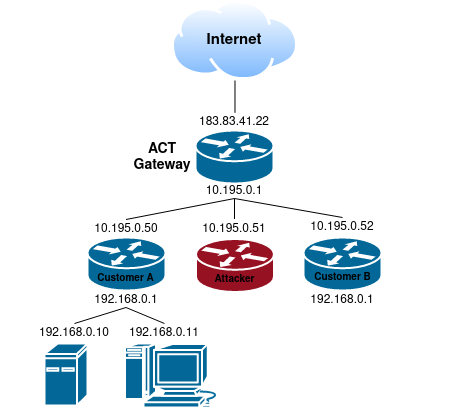

The diagram above was exported from draw.io. Its source (the exported page's mxGraphModel, read from the mxfile embedded in the PNG):
<mxGraphModel dx="989" dy="512" grid="0" gridSize="10" guides="1" tooltips="1" connect="1" arrows="1" fold="1" page="1" pageScale="1" pageWidth="850" pageHeight="1100" math="0" shadow="0">
  <root>
    <mxCell id="0" />
    <mxCell id="1" parent="0" />
    <mxCell id="Kfy8xikLhxNWwLkTZ10g-10" value="ACT&lt;br&gt;Gateway" style="text;html=1;strokeColor=none;fillColor=none;align=center;verticalAlign=middle;whiteSpace=wrap;rounded=0;fontStyle=1;fontSize=14;" parent="1" vertex="1">
      <mxGeometry x="320" y="311.5" width="66" height="30" as="geometry" />
    </mxCell>
    <mxCell id="Uyd5FFlf8XHTuzHMPNax-1" value="" style="shape=mxgraph.cisco.routers.router;sketch=0;html=1;pointerEvents=1;dashed=0;fillColor=#036897;strokeColor=#ffffff;strokeWidth=2;verticalLabelPosition=bottom;verticalAlign=top;align=center;outlineConnect=0;" parent="1" vertex="1">
      <mxGeometry x="386" y="300" width="78" height="53" as="geometry" />
    </mxCell>
    <mxCell id="2UOiwxRuerYRpqBz8kP3-17" style="edgeStyle=none;rounded=0;orthogonalLoop=1;jettySize=auto;html=1;exitX=0.5;exitY=1;exitDx=0;exitDy=0;entryX=0.5;entryY=0;entryDx=0;entryDy=0;endArrow=none;endFill=0;" parent="1" source="2UOiwxRuerYRpqBz8kP3-14" target="2UOiwxRuerYRpqBz8kP3-10" edge="1">
      <mxGeometry relative="1" as="geometry" />
    </mxCell>
    <mxCell id="2UOiwxRuerYRpqBz8kP3-18" style="edgeStyle=none;rounded=0;orthogonalLoop=1;jettySize=auto;html=1;exitX=0.5;exitY=1;exitDx=0;exitDy=0;entryX=0.5;entryY=0;entryDx=0;entryDy=0;endArrow=none;endFill=0;" parent="1" source="2UOiwxRuerYRpqBz8kP3-14" target="2UOiwxRuerYRpqBz8kP3-13" edge="1">
      <mxGeometry relative="1" as="geometry" />
    </mxCell>
    <mxCell id="8g1MN725g3kzPzgRsCMZ-8" style="edgeStyle=orthogonalEdgeStyle;rounded=0;orthogonalLoop=1;jettySize=auto;html=1;entryX=0.5;entryY=0;entryDx=0;entryDy=0;endArrow=none;endFill=0;" edge="1" parent="1" source="2UOiwxRuerYRpqBz8kP3-14" target="8g1MN725g3kzPzgRsCMZ-6">
      <mxGeometry relative="1" as="geometry" />
    </mxCell>
    <mxCell id="2UOiwxRuerYRpqBz8kP3-14" value="10.195.0.1" style="text;html=1;strokeColor=none;fillColor=none;align=center;verticalAlign=middle;whiteSpace=wrap;rounded=0;" parent="1" vertex="1">
      <mxGeometry x="395" y="353" width="60" height="15" as="geometry" />
    </mxCell>
    <mxCell id="2UOiwxRuerYRpqBz8kP3-15" value="183.83.41.22" style="text;html=1;strokeColor=none;fillColor=none;align=center;verticalAlign=middle;whiteSpace=wrap;rounded=0;" parent="1" vertex="1">
      <mxGeometry x="395" y="285" width="60" height="15" as="geometry" />
    </mxCell>
    <mxCell id="2UOiwxRuerYRpqBz8kP3-30" value="" style="group" parent="1" vertex="1" connectable="0">
      <mxGeometry x="362" y="170" width="126.98000000000002" height="80" as="geometry" />
    </mxCell>
    <mxCell id="2UOiwxRuerYRpqBz8kP3-42" style="edgeStyle=none;rounded=0;orthogonalLoop=1;jettySize=auto;html=1;exitX=0.5;exitY=1;exitDx=0;exitDy=0;fontSize=15;endArrow=none;endFill=0;" parent="2UOiwxRuerYRpqBz8kP3-30" source="2UOiwxRuerYRpqBz8kP3-27" edge="1">
      <mxGeometry relative="1" as="geometry">
        <mxPoint x="63.49000000000001" y="112.33333333333326" as="targetPoint" />
      </mxGeometry>
    </mxCell>
    <mxCell id="2UOiwxRuerYRpqBz8kP3-27" value="" style="aspect=fixed;perimeter=ellipsePerimeter;html=1;align=center;shadow=0;dashed=0;spacingTop=3;image;image=img/lib/active_directory/internet_cloud.svg;" parent="2UOiwxRuerYRpqBz8kP3-30" vertex="1">
      <mxGeometry width="126.98" height="80" as="geometry" />
    </mxCell>
    <mxCell id="2UOiwxRuerYRpqBz8kP3-28" value="&lt;b&gt;&lt;font style=&quot;font-size: 15px;&quot;&gt;Internet&lt;/font&gt;&lt;/b&gt;" style="text;html=1;strokeColor=none;fillColor=none;align=center;verticalAlign=middle;whiteSpace=wrap;rounded=0;" parent="2UOiwxRuerYRpqBz8kP3-30" vertex="1">
      <mxGeometry x="33" y="25" width="60" height="30" as="geometry" />
    </mxCell>
    <mxCell id="2UOiwxRuerYRpqBz8kP3-32" value="" style="group" parent="1" vertex="1" connectable="0">
      <mxGeometry x="494" y="395" width="164.5" height="80" as="geometry" />
    </mxCell>
    <mxCell id="2UOiwxRuerYRpqBz8kP3-7" value="" style="shape=mxgraph.cisco.routers.router;sketch=0;html=1;pointerEvents=1;dashed=0;fillColor=#036897;strokeColor=#ffffff;strokeWidth=2;verticalLabelPosition=bottom;verticalAlign=top;align=center;outlineConnect=0;" parent="2UOiwxRuerYRpqBz8kP3-32" vertex="1">
      <mxGeometry y="12" width="78" height="53" as="geometry" />
    </mxCell>
    <mxCell id="2UOiwxRuerYRpqBz8kP3-8" value="Customer B" style="text;html=1;strokeColor=none;fillColor=none;align=center;verticalAlign=middle;whiteSpace=wrap;rounded=0;fontStyle=1;fontSize=10;" parent="2UOiwxRuerYRpqBz8kP3-32" vertex="1">
      <mxGeometry x="-4.25" y="37" width="86.5" height="30" as="geometry" />
    </mxCell>
    <mxCell id="2UOiwxRuerYRpqBz8kP3-12" value="192.168.0.1" style="text;html=1;strokeColor=none;fillColor=none;align=center;verticalAlign=middle;whiteSpace=wrap;rounded=0;" parent="2UOiwxRuerYRpqBz8kP3-32" vertex="1">
      <mxGeometry x="9" y="67" width="60" height="15" as="geometry" />
    </mxCell>
    <mxCell id="2UOiwxRuerYRpqBz8kP3-13" value="10.195.0.52" style="text;html=1;strokeColor=none;fillColor=none;align=center;verticalAlign=middle;whiteSpace=wrap;rounded=0;" parent="2UOiwxRuerYRpqBz8kP3-32" vertex="1">
      <mxGeometry x="9" y="-8" width="60" height="20" as="geometry" />
    </mxCell>
    <mxCell id="8g1MN725g3kzPzgRsCMZ-3" value="" style="group" vertex="1" connectable="0" parent="1">
      <mxGeometry x="191.5" y="397" width="237.5" height="180" as="geometry" />
    </mxCell>
    <mxCell id="2UOiwxRuerYRpqBz8kP3-22" value="" style="group" parent="8g1MN725g3kzPzgRsCMZ-3" vertex="1" connectable="0">
      <mxGeometry x="28.5" y="104" width="60" height="74" as="geometry" />
    </mxCell>
    <mxCell id="2UOiwxRuerYRpqBz8kP3-19" value="" style="shape=mxgraph.cisco.computers_and_peripherals.ibm_mini_as400;sketch=0;html=1;pointerEvents=1;dashed=0;fillColor=#036897;strokeColor=#ffffff;strokeWidth=2;verticalLabelPosition=bottom;verticalAlign=top;align=center;outlineConnect=0;" parent="2UOiwxRuerYRpqBz8kP3-22" vertex="1">
      <mxGeometry x="15" y="12" width="43" height="62" as="geometry" />
    </mxCell>
    <mxCell id="2UOiwxRuerYRpqBz8kP3-20" value="192.168.0.10" style="text;html=1;strokeColor=none;fillColor=none;align=center;verticalAlign=middle;whiteSpace=wrap;rounded=0;" parent="2UOiwxRuerYRpqBz8kP3-22" vertex="1">
      <mxGeometry x="15" y="-8" width="60" height="20" as="geometry" />
    </mxCell>
    <mxCell id="2UOiwxRuerYRpqBz8kP3-26" value="" style="group" parent="8g1MN725g3kzPzgRsCMZ-3" vertex="1" connectable="0">
      <mxGeometry x="138.5" y="104" width="99" height="76" as="geometry" />
    </mxCell>
    <mxCell id="2UOiwxRuerYRpqBz8kP3-33" value="" style="group" parent="2UOiwxRuerYRpqBz8kP3-26" vertex="1" connectable="0">
      <mxGeometry width="99" height="76" as="geometry" />
    </mxCell>
    <mxCell id="2UOiwxRuerYRpqBz8kP3-23" value="" style="shape=mxgraph.cisco.computers_and_peripherals.macintosh;sketch=0;html=1;pointerEvents=1;dashed=0;fillColor=#036897;strokeColor=#ffffff;strokeWidth=2;verticalLabelPosition=bottom;verticalAlign=top;align=center;outlineConnect=0;" parent="2UOiwxRuerYRpqBz8kP3-33" vertex="1">
      <mxGeometry x="-15" y="12" width="99" height="64" as="geometry" />
    </mxCell>
    <mxCell id="2UOiwxRuerYRpqBz8kP3-24" value="192.168.0.11" style="text;html=1;strokeColor=none;fillColor=none;align=center;verticalAlign=middle;whiteSpace=wrap;rounded=0;" parent="2UOiwxRuerYRpqBz8kP3-33" vertex="1">
      <mxGeometry x="-5" y="-8" width="60" height="20" as="geometry" />
    </mxCell>
    <mxCell id="2UOiwxRuerYRpqBz8kP3-31" value="" style="group" parent="8g1MN725g3kzPzgRsCMZ-3" vertex="1" connectable="0">
      <mxGeometry width="164.5" height="83" as="geometry" />
    </mxCell>
    <mxCell id="Kfy8xikLhxNWwLkTZ10g-1" value="" style="shape=mxgraph.cisco.routers.router;sketch=0;html=1;pointerEvents=1;dashed=0;fillColor=#036897;strokeColor=#ffffff;strokeWidth=2;verticalLabelPosition=bottom;verticalAlign=top;align=center;outlineConnect=0;" parent="2UOiwxRuerYRpqBz8kP3-31" vertex="1">
      <mxGeometry x="86.5" y="10" width="78" height="53" as="geometry" />
    </mxCell>
    <mxCell id="Kfy8xikLhxNWwLkTZ10g-8" value="Customer A" style="text;html=1;strokeColor=none;fillColor=none;align=center;verticalAlign=middle;whiteSpace=wrap;rounded=0;fontStyle=1;fontSize=10;" parent="2UOiwxRuerYRpqBz8kP3-31" vertex="1">
      <mxGeometry x="81.75" y="36" width="86.5" height="30" as="geometry" />
    </mxCell>
    <mxCell id="2UOiwxRuerYRpqBz8kP3-10" value="10.195.0.50" style="text;html=1;strokeColor=none;fillColor=none;align=center;verticalAlign=middle;whiteSpace=wrap;rounded=0;" parent="2UOiwxRuerYRpqBz8kP3-31" vertex="1">
      <mxGeometry x="95" y="-8" width="60" height="20" as="geometry" />
    </mxCell>
    <mxCell id="2UOiwxRuerYRpqBz8kP3-11" value="192.168.0.1" style="text;html=1;strokeColor=none;fillColor=none;align=center;verticalAlign=middle;whiteSpace=wrap;rounded=0;" parent="2UOiwxRuerYRpqBz8kP3-31" vertex="1">
      <mxGeometry x="95" y="65" width="60" height="15" as="geometry" />
    </mxCell>
    <mxCell id="2UOiwxRuerYRpqBz8kP3-21" style="edgeStyle=none;rounded=0;orthogonalLoop=1;jettySize=auto;html=1;exitX=0.5;exitY=0;exitDx=0;exitDy=0;entryX=0.5;entryY=1;entryDx=0;entryDy=0;endArrow=none;endFill=0;" parent="8g1MN725g3kzPzgRsCMZ-3" source="2UOiwxRuerYRpqBz8kP3-20" target="2UOiwxRuerYRpqBz8kP3-11" edge="1">
      <mxGeometry relative="1" as="geometry" />
    </mxCell>
    <mxCell id="2UOiwxRuerYRpqBz8kP3-25" style="edgeStyle=none;rounded=0;orthogonalLoop=1;jettySize=auto;html=1;exitX=0.5;exitY=1;exitDx=0;exitDy=0;entryX=0.5;entryY=0;entryDx=0;entryDy=0;endArrow=none;endFill=0;" parent="8g1MN725g3kzPzgRsCMZ-3" source="2UOiwxRuerYRpqBz8kP3-11" target="2UOiwxRuerYRpqBz8kP3-24" edge="1">
      <mxGeometry relative="1" as="geometry" />
    </mxCell>
    <mxCell id="8g1MN725g3kzPzgRsCMZ-7" value="" style="group" vertex="1" connectable="0" parent="1">
      <mxGeometry x="386.49" y="408.5" width="85.50999999999999" height="54.5" as="geometry" />
    </mxCell>
    <mxCell id="8g1MN725g3kzPzgRsCMZ-4" value="" style="shape=mxgraph.cisco.routers.router;sketch=0;html=1;pointerEvents=1;dashed=0;fillColor=#961223;strokeColor=#ffffff;strokeWidth=2;verticalLabelPosition=bottom;verticalAlign=top;align=center;outlineConnect=0;" vertex="1" parent="8g1MN725g3kzPzgRsCMZ-7">
      <mxGeometry width="78" height="53" as="geometry" />
    </mxCell>
    <mxCell id="8g1MN725g3kzPzgRsCMZ-9" value="Attacker" style="text;html=1;strokeColor=none;fillColor=none;align=center;verticalAlign=middle;whiteSpace=wrap;rounded=0;fontStyle=1;fontSize=10;" vertex="1" parent="8g1MN725g3kzPzgRsCMZ-7">
      <mxGeometry x="-4.25" y="25" width="86.5" height="30" as="geometry" />
    </mxCell>
    <mxCell id="8g1MN725g3kzPzgRsCMZ-6" value="10.195.0.51" style="text;html=1;strokeColor=none;fillColor=none;align=center;verticalAlign=middle;whiteSpace=wrap;rounded=0;" vertex="1" parent="1">
      <mxGeometry x="395" y="388.5" width="60" height="20" as="geometry" />
    </mxCell>
  </root>
</mxGraphModel>